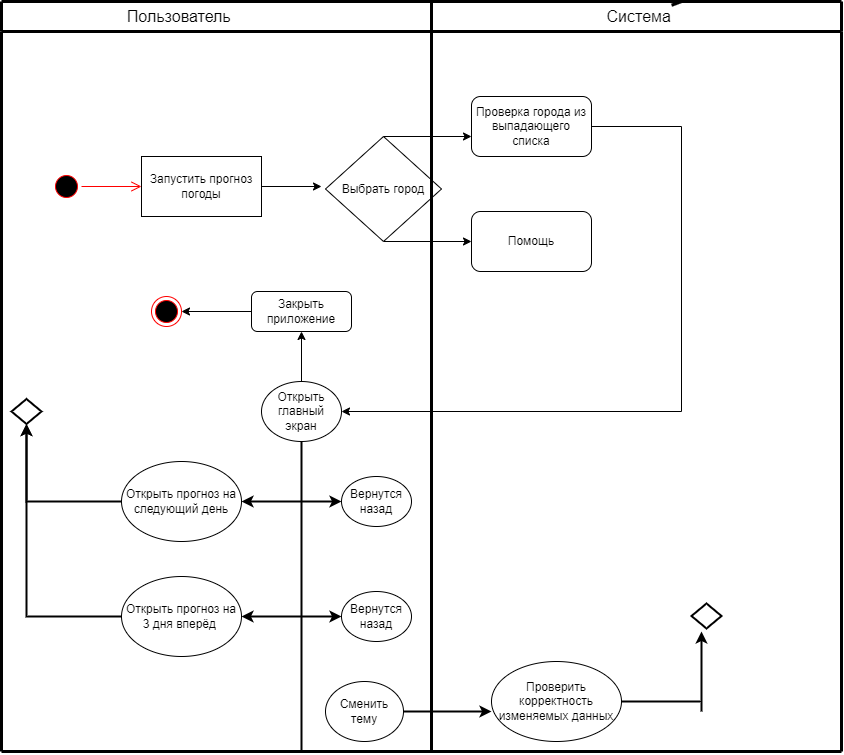

The diagram above was exported from draw.io. Its source (the exported page's mxGraphModel, read from the mxfile embedded in the PNG):
<mxGraphModel dx="1422" dy="1931" grid="1" gridSize="10" guides="1" tooltips="1" connect="1" arrows="1" fold="1" page="1" pageScale="1" pageWidth="827" pageHeight="1169" math="0" shadow="0">
  <root>
    <mxCell id="0" />
    <mxCell id="1" parent="0" />
    <mxCell id="oLyi9DEQHPZi-6AFZOT6-2" value="" style="ellipse;html=1;shape=startState;fillColor=#000000;strokeColor=#ff0000;" vertex="1" parent="1">
      <mxGeometry x="60" y="140" width="30" height="30" as="geometry" />
    </mxCell>
    <mxCell id="oLyi9DEQHPZi-6AFZOT6-3" value="" style="edgeStyle=orthogonalEdgeStyle;html=1;verticalAlign=bottom;endArrow=open;endSize=8;strokeColor=#ff0000;rounded=0;" edge="1" source="oLyi9DEQHPZi-6AFZOT6-2" parent="1">
      <mxGeometry relative="1" as="geometry">
        <mxPoint x="150" y="155" as="targetPoint" />
      </mxGeometry>
    </mxCell>
    <mxCell id="oLyi9DEQHPZi-6AFZOT6-4" value="&lt;font style=&quot;vertical-align: inherit&quot;&gt;&lt;font style=&quot;vertical-align: inherit&quot;&gt;Запустить прогноз погоды&lt;/font&gt;&lt;/font&gt;" style="rounded=0;whiteSpace=wrap;html=1;" vertex="1" parent="1">
      <mxGeometry x="150" y="125" width="120" height="60" as="geometry" />
    </mxCell>
    <mxCell id="oLyi9DEQHPZi-6AFZOT6-5" value="" style="endArrow=classic;html=1;rounded=0;exitX=1;exitY=0.5;exitDx=0;exitDy=0;" edge="1" parent="1" source="oLyi9DEQHPZi-6AFZOT6-4">
      <mxGeometry width="50" height="50" relative="1" as="geometry">
        <mxPoint x="310" y="170" as="sourcePoint" />
        <mxPoint x="330" y="155" as="targetPoint" />
      </mxGeometry>
    </mxCell>
    <mxCell id="oLyi9DEQHPZi-6AFZOT6-7" value="" style="endArrow=classic;html=1;rounded=0;exitX=0.5;exitY=1;exitDx=0;exitDy=0;" edge="1" parent="1" source="oLyi9DEQHPZi-6AFZOT6-8">
      <mxGeometry width="50" height="50" relative="1" as="geometry">
        <mxPoint x="390" y="270" as="sourcePoint" />
        <mxPoint x="480" y="210" as="targetPoint" />
      </mxGeometry>
    </mxCell>
    <mxCell id="oLyi9DEQHPZi-6AFZOT6-8" value="&lt;font style=&quot;vertical-align: inherit&quot;&gt;&lt;font style=&quot;vertical-align: inherit&quot;&gt;Выбрать город&lt;/font&gt;&lt;/font&gt;" style="rhombus;whiteSpace=wrap;html=1;" vertex="1" parent="1">
      <mxGeometry x="334" y="105" width="116" height="105" as="geometry" />
    </mxCell>
    <mxCell id="oLyi9DEQHPZi-6AFZOT6-9" value="" style="endArrow=classic;html=1;rounded=0;exitX=0.5;exitY=0;exitDx=0;exitDy=0;" edge="1" parent="1" source="oLyi9DEQHPZi-6AFZOT6-8">
      <mxGeometry width="50" height="50" relative="1" as="geometry">
        <mxPoint x="420" y="120" as="sourcePoint" />
        <mxPoint x="480" y="105" as="targetPoint" />
      </mxGeometry>
    </mxCell>
    <mxCell id="oLyi9DEQHPZi-6AFZOT6-10" value="&lt;font style=&quot;vertical-align: inherit&quot;&gt;&lt;font style=&quot;vertical-align: inherit&quot;&gt;Проверка города из выпадающего списка&lt;/font&gt;&lt;/font&gt;" style="rounded=1;whiteSpace=wrap;html=1;" vertex="1" parent="1">
      <mxGeometry x="480" y="65" width="120" height="60" as="geometry" />
    </mxCell>
    <mxCell id="oLyi9DEQHPZi-6AFZOT6-11" value="" style="endArrow=none;html=1;rounded=0;strokeWidth=3;" edge="1" parent="1">
      <mxGeometry width="50" height="50" relative="1" as="geometry">
        <mxPoint x="440" y="721" as="sourcePoint" />
        <mxPoint x="440" y="-10" as="targetPoint" />
      </mxGeometry>
    </mxCell>
    <mxCell id="oLyi9DEQHPZi-6AFZOT6-12" value="" style="endArrow=none;html=1;rounded=0;strokeWidth=3;" edge="1" parent="1">
      <mxGeometry width="50" height="50" relative="1" as="geometry">
        <mxPoint x="10" as="sourcePoint" />
        <mxPoint x="850" as="targetPoint" />
      </mxGeometry>
    </mxCell>
    <mxCell id="oLyi9DEQHPZi-6AFZOT6-13" value="" style="endArrow=none;html=1;rounded=0;strokeWidth=3;startArrow=none;" edge="1" parent="1">
      <mxGeometry width="50" height="50" relative="1" as="geometry">
        <mxPoint x="680" y="-30" as="sourcePoint" />
        <mxPoint x="850" y="-30" as="targetPoint" />
      </mxGeometry>
    </mxCell>
    <mxCell id="oLyi9DEQHPZi-6AFZOT6-14" value="" style="endArrow=none;html=1;rounded=0;strokeWidth=3;" edge="1" parent="1">
      <mxGeometry width="50" height="50" relative="1" as="geometry">
        <mxPoint x="10" as="sourcePoint" />
        <mxPoint x="10" y="-30" as="targetPoint" />
      </mxGeometry>
    </mxCell>
    <mxCell id="oLyi9DEQHPZi-6AFZOT6-15" value="" style="endArrow=none;html=1;rounded=0;strokeWidth=3;" edge="1" parent="1">
      <mxGeometry width="50" height="50" relative="1" as="geometry">
        <mxPoint x="850" as="sourcePoint" />
        <mxPoint x="850" y="-30" as="targetPoint" />
      </mxGeometry>
    </mxCell>
    <mxCell id="oLyi9DEQHPZi-6AFZOT6-16" value="" style="endArrow=none;html=1;rounded=0;strokeWidth=3;" edge="1" parent="1">
      <mxGeometry width="50" height="50" relative="1" as="geometry">
        <mxPoint x="440" as="sourcePoint" />
        <mxPoint x="440" y="-30" as="targetPoint" />
      </mxGeometry>
    </mxCell>
    <mxCell id="oLyi9DEQHPZi-6AFZOT6-17" value="" style="endArrow=none;html=1;rounded=0;strokeWidth=3;" edge="1" parent="1">
      <mxGeometry width="50" height="50" relative="1" as="geometry">
        <mxPoint x="10" y="720" as="sourcePoint" />
        <mxPoint x="10" as="targetPoint" />
      </mxGeometry>
    </mxCell>
    <mxCell id="oLyi9DEQHPZi-6AFZOT6-18" value="" style="endArrow=none;html=1;rounded=0;strokeWidth=3;" edge="1" parent="1">
      <mxGeometry width="50" height="50" relative="1" as="geometry">
        <mxPoint x="850" y="720" as="sourcePoint" />
        <mxPoint x="850" as="targetPoint" />
      </mxGeometry>
    </mxCell>
    <mxCell id="oLyi9DEQHPZi-6AFZOT6-19" value="&lt;font style=&quot;vertical-align: inherit; font-size: 16px;&quot;&gt;&lt;font style=&quot;vertical-align: inherit; font-size: 16px;&quot;&gt;Пользователь&amp;nbsp;&lt;/font&gt;&lt;/font&gt;" style="text;html=1;strokeColor=none;fillColor=none;align=center;verticalAlign=middle;whiteSpace=wrap;rounded=0;strokeWidth=0;fontSize=16;" vertex="1" parent="1">
      <mxGeometry x="160" y="-30" width="60" height="30" as="geometry" />
    </mxCell>
    <mxCell id="oLyi9DEQHPZi-6AFZOT6-21" value="&lt;font style=&quot;vertical-align: inherit&quot;&gt;&lt;font style=&quot;vertical-align: inherit&quot;&gt;Помощь&lt;/font&gt;&lt;/font&gt;" style="rounded=1;whiteSpace=wrap;html=1;" vertex="1" parent="1">
      <mxGeometry x="480" y="180" width="120" height="60" as="geometry" />
    </mxCell>
    <mxCell id="oLyi9DEQHPZi-6AFZOT6-22" value="" style="endArrow=classic;html=1;rounded=0;exitX=1;exitY=0.5;exitDx=0;exitDy=0;" edge="1" parent="1" source="oLyi9DEQHPZi-6AFZOT6-10">
      <mxGeometry width="50" height="50" relative="1" as="geometry">
        <mxPoint x="640" y="140" as="sourcePoint" />
        <mxPoint x="350" y="380" as="targetPoint" />
        <Array as="points">
          <mxPoint x="690" y="95" />
          <mxPoint x="690" y="380" />
        </Array>
      </mxGeometry>
    </mxCell>
    <mxCell id="oLyi9DEQHPZi-6AFZOT6-23" value="&lt;font style=&quot;vertical-align: inherit&quot;&gt;&lt;font style=&quot;vertical-align: inherit&quot;&gt;Открыть главный экран&lt;/font&gt;&lt;/font&gt;" style="ellipse;whiteSpace=wrap;html=1;" vertex="1" parent="1">
      <mxGeometry x="270" y="350" width="80" height="60" as="geometry" />
    </mxCell>
    <mxCell id="oLyi9DEQHPZi-6AFZOT6-24" value="" style="endArrow=classic;html=1;rounded=0;exitX=0.5;exitY=0;exitDx=0;exitDy=0;" edge="1" parent="1" source="oLyi9DEQHPZi-6AFZOT6-23">
      <mxGeometry width="50" height="50" relative="1" as="geometry">
        <mxPoint x="300" y="350" as="sourcePoint" />
        <mxPoint x="310" y="300" as="targetPoint" />
      </mxGeometry>
    </mxCell>
    <mxCell id="oLyi9DEQHPZi-6AFZOT6-25" value="&lt;font style=&quot;vertical-align: inherit&quot;&gt;&lt;font style=&quot;vertical-align: inherit&quot;&gt;Закрыть приложение&lt;/font&gt;&lt;/font&gt;" style="rounded=1;whiteSpace=wrap;html=1;" vertex="1" parent="1">
      <mxGeometry x="260" y="260" width="100" height="40" as="geometry" />
    </mxCell>
    <mxCell id="oLyi9DEQHPZi-6AFZOT6-26" value="" style="ellipse;html=1;shape=endState;fillColor=#000000;strokeColor=#ff0000;" vertex="1" parent="1">
      <mxGeometry x="160" y="265" width="30" height="30" as="geometry" />
    </mxCell>
    <mxCell id="oLyi9DEQHPZi-6AFZOT6-27" value="" style="endArrow=classic;html=1;rounded=0;entryX=1;entryY=0.5;entryDx=0;entryDy=0;exitX=0;exitY=0.5;exitDx=0;exitDy=0;" edge="1" parent="1" source="oLyi9DEQHPZi-6AFZOT6-25" target="oLyi9DEQHPZi-6AFZOT6-26">
      <mxGeometry width="50" height="50" relative="1" as="geometry">
        <mxPoint x="200" y="390" as="sourcePoint" />
        <mxPoint x="250" y="340" as="targetPoint" />
      </mxGeometry>
    </mxCell>
    <mxCell id="oLyi9DEQHPZi-6AFZOT6-28" value="" style="endArrow=none;html=1;rounded=0;entryX=0.5;entryY=1;entryDx=0;entryDy=0;strokeWidth=2;" edge="1" parent="1" target="oLyi9DEQHPZi-6AFZOT6-23">
      <mxGeometry width="50" height="50" relative="1" as="geometry">
        <mxPoint x="310" y="720" as="sourcePoint" />
        <mxPoint x="340" y="550" as="targetPoint" />
      </mxGeometry>
    </mxCell>
    <mxCell id="oLyi9DEQHPZi-6AFZOT6-29" value="" style="endArrow=classic;html=1;rounded=0;strokeWidth=2;" edge="1" parent="1">
      <mxGeometry width="50" height="50" relative="1" as="geometry">
        <mxPoint x="310" y="470" as="sourcePoint" />
        <mxPoint x="250" y="470" as="targetPoint" />
      </mxGeometry>
    </mxCell>
    <mxCell id="oLyi9DEQHPZi-6AFZOT6-30" value="Открыть прогноз на следующий день" style="ellipse;whiteSpace=wrap;html=1;" vertex="1" parent="1">
      <mxGeometry x="130" y="430" width="120" height="80" as="geometry" />
    </mxCell>
    <mxCell id="oLyi9DEQHPZi-6AFZOT6-31" value="Открыть прогноз на 3 дня вперёд&amp;nbsp;" style="ellipse;whiteSpace=wrap;html=1;" vertex="1" parent="1">
      <mxGeometry x="130" y="545" width="120" height="80" as="geometry" />
    </mxCell>
    <mxCell id="oLyi9DEQHPZi-6AFZOT6-32" value="Вернутся назад" style="ellipse;whiteSpace=wrap;html=1;" vertex="1" parent="1">
      <mxGeometry x="350" y="445" width="70" height="50" as="geometry" />
    </mxCell>
    <mxCell id="oLyi9DEQHPZi-6AFZOT6-33" value="Вернутся назад" style="ellipse;whiteSpace=wrap;html=1;" vertex="1" parent="1">
      <mxGeometry x="350" y="560" width="70" height="50" as="geometry" />
    </mxCell>
    <mxCell id="oLyi9DEQHPZi-6AFZOT6-34" value="" style="endArrow=classic;html=1;rounded=0;strokeWidth=2;entryX=0;entryY=0.5;entryDx=0;entryDy=0;" edge="1" parent="1" target="oLyi9DEQHPZi-6AFZOT6-32">
      <mxGeometry width="50" height="50" relative="1" as="geometry">
        <mxPoint x="310" y="470" as="sourcePoint" />
        <mxPoint x="350" y="530" as="targetPoint" />
      </mxGeometry>
    </mxCell>
    <mxCell id="oLyi9DEQHPZi-6AFZOT6-35" value="" style="endArrow=classic;html=1;rounded=0;strokeWidth=2;entryX=0;entryY=0.5;entryDx=0;entryDy=0;" edge="1" parent="1" target="oLyi9DEQHPZi-6AFZOT6-33">
      <mxGeometry width="50" height="50" relative="1" as="geometry">
        <mxPoint x="310" y="585" as="sourcePoint" />
        <mxPoint x="330" y="610" as="targetPoint" />
      </mxGeometry>
    </mxCell>
    <mxCell id="oLyi9DEQHPZi-6AFZOT6-36" value="" style="endArrow=classic;html=1;rounded=0;strokeWidth=2;entryX=1;entryY=0.5;entryDx=0;entryDy=0;" edge="1" parent="1" target="oLyi9DEQHPZi-6AFZOT6-31">
      <mxGeometry width="50" height="50" relative="1" as="geometry">
        <mxPoint x="310" y="585" as="sourcePoint" />
        <mxPoint x="280" y="630" as="targetPoint" />
      </mxGeometry>
    </mxCell>
    <mxCell id="oLyi9DEQHPZi-6AFZOT6-37" value="Сменить тему" style="ellipse;whiteSpace=wrap;html=1;" vertex="1" parent="1">
      <mxGeometry x="334" y="650" width="78" height="60" as="geometry" />
    </mxCell>
    <mxCell id="oLyi9DEQHPZi-6AFZOT6-38" value="" style="endArrow=classic;html=1;rounded=0;strokeWidth=2;exitX=1;exitY=0.5;exitDx=0;exitDy=0;" edge="1" parent="1" source="oLyi9DEQHPZi-6AFZOT6-37">
      <mxGeometry width="50" height="50" relative="1" as="geometry">
        <mxPoint x="490" y="760" as="sourcePoint" />
        <mxPoint x="500" y="680" as="targetPoint" />
      </mxGeometry>
    </mxCell>
    <mxCell id="oLyi9DEQHPZi-6AFZOT6-39" value="Проверить корректность изменяемых данных" style="ellipse;whiteSpace=wrap;html=1;" vertex="1" parent="1">
      <mxGeometry x="500" y="630" width="130" height="80" as="geometry" />
    </mxCell>
    <mxCell id="oLyi9DEQHPZi-6AFZOT6-40" value="" style="endArrow=classic;html=1;rounded=0;strokeWidth=2;exitX=1;exitY=0.5;exitDx=0;exitDy=0;" edge="1" parent="1" source="oLyi9DEQHPZi-6AFZOT6-39">
      <mxGeometry width="50" height="50" relative="1" as="geometry">
        <mxPoint x="640" y="710" as="sourcePoint" />
        <mxPoint x="710" y="600" as="targetPoint" />
        <Array as="points">
          <mxPoint x="710" y="670" />
          <mxPoint x="710" y="680" />
        </Array>
      </mxGeometry>
    </mxCell>
    <mxCell id="oLyi9DEQHPZi-6AFZOT6-41" value="" style="strokeWidth=2;html=1;shape=mxgraph.flowchart.decision;whiteSpace=wrap;" vertex="1" parent="1">
      <mxGeometry x="700" y="572" width="30" height="25" as="geometry" />
    </mxCell>
    <mxCell id="oLyi9DEQHPZi-6AFZOT6-43" value="" style="strokeWidth=2;html=1;shape=mxgraph.flowchart.decision;whiteSpace=wrap;" vertex="1" parent="1">
      <mxGeometry x="20" y="367.5" width="30" height="25" as="geometry" />
    </mxCell>
    <mxCell id="oLyi9DEQHPZi-6AFZOT6-44" value="" style="endArrow=classic;html=1;rounded=0;strokeWidth=2;entryX=0.5;entryY=1;entryDx=0;entryDy=0;entryPerimeter=0;exitX=0;exitY=0.5;exitDx=0;exitDy=0;" edge="1" parent="1" source="oLyi9DEQHPZi-6AFZOT6-30" target="oLyi9DEQHPZi-6AFZOT6-43">
      <mxGeometry width="50" height="50" relative="1" as="geometry">
        <mxPoint x="50" y="530" as="sourcePoint" />
        <mxPoint x="100" y="480" as="targetPoint" />
        <Array as="points">
          <mxPoint x="35" y="470" />
        </Array>
      </mxGeometry>
    </mxCell>
    <mxCell id="oLyi9DEQHPZi-6AFZOT6-45" value="" style="endArrow=classic;html=1;rounded=0;strokeWidth=2;entryX=0.5;entryY=1;entryDx=0;entryDy=0;entryPerimeter=0;exitX=0;exitY=0.5;exitDx=0;exitDy=0;" edge="1" parent="1" source="oLyi9DEQHPZi-6AFZOT6-31" target="oLyi9DEQHPZi-6AFZOT6-43">
      <mxGeometry width="50" height="50" relative="1" as="geometry">
        <mxPoint x="50" y="660" as="sourcePoint" />
        <mxPoint x="100" y="610" as="targetPoint" />
        <Array as="points">
          <mxPoint x="35" y="585" />
        </Array>
      </mxGeometry>
    </mxCell>
    <mxCell id="oLyi9DEQHPZi-6AFZOT6-46" value="" style="endArrow=none;html=1;rounded=0;strokeWidth=3;" edge="1" parent="1">
      <mxGeometry width="50" height="50" relative="1" as="geometry">
        <mxPoint x="10" y="720" as="sourcePoint" />
        <mxPoint x="850" y="720" as="targetPoint" />
      </mxGeometry>
    </mxCell>
    <mxCell id="oLyi9DEQHPZi-6AFZOT6-20" value="&lt;font style=&quot;vertical-align: inherit; font-size: 16px;&quot;&gt;&lt;font style=&quot;vertical-align: inherit; font-size: 16px;&quot;&gt;Система&amp;nbsp;&lt;/font&gt;&lt;/font&gt;" style="text;html=1;strokeColor=none;fillColor=none;align=center;verticalAlign=middle;whiteSpace=wrap;rounded=0;fontSize=16;" vertex="1" parent="1">
      <mxGeometry x="620" y="-30" width="60" height="30" as="geometry" />
    </mxCell>
    <mxCell id="oLyi9DEQHPZi-6AFZOT6-47" value="" style="endArrow=none;html=1;rounded=0;strokeWidth=3;" edge="1" parent="1" target="oLyi9DEQHPZi-6AFZOT6-20">
      <mxGeometry width="50" height="50" relative="1" as="geometry">
        <mxPoint x="10" y="-30" as="sourcePoint" />
        <mxPoint x="850" y="-30" as="targetPoint" />
        <Array as="points">
          <mxPoint x="670" y="-30" />
          <mxPoint x="690" y="-30" />
        </Array>
      </mxGeometry>
    </mxCell>
  </root>
</mxGraphModel>